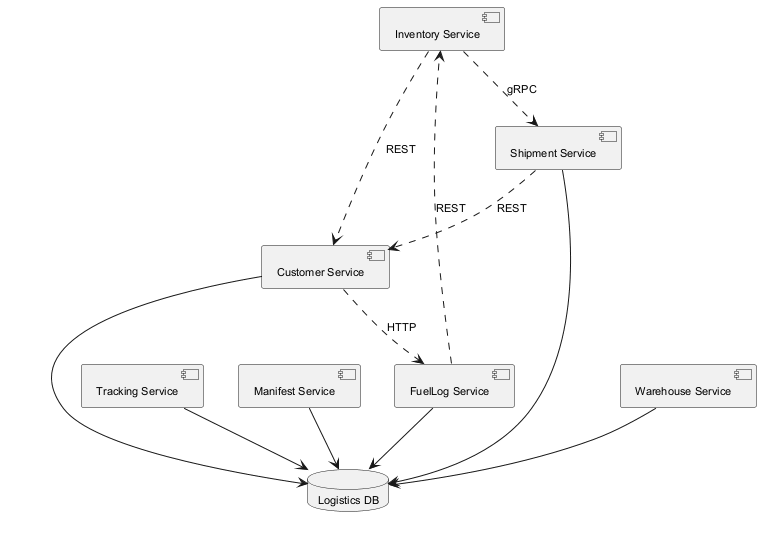

The diagram above was rendered by PlantUML. Its source (embedded in the PNG):
@startuml
skinparam backgroundColor #FFFFFF
skinparam classBackgroundColor #F3E5F5
skinparam classBorderColor #6A1B9A
skinparam defaultFontSize 11
component "Inventory Service" as C_InventoryService
component "Customer Service" as C_CustomerService
component "Tracking Service" as C_TrackingService
component "Manifest Service" as C_ManifestService
component "FuelLog Service" as C_FuelLogService
component "Shipment Service" as C_ShipmentService
component "Warehouse Service" as C_WarehouseService
database "Logistics DB" as DB_logistics
C_CustomerService --> DB_logistics
C_TrackingService --> DB_logistics
C_ManifestService --> DB_logistics
C_FuelLogService --> DB_logistics
C_ShipmentService --> DB_logistics
C_WarehouseService --> DB_logistics
C_InventoryService ..> C_ShipmentService : gRPC
C_FuelLogService ..> C_InventoryService : REST
C_ShipmentService ..> C_CustomerService : REST
C_CustomerService ..> C_FuelLogService : HTTP
C_InventoryService ..> C_CustomerService : REST
@enduml